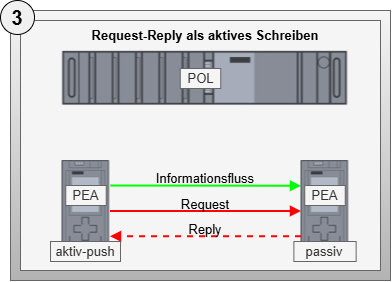

The diagram above was exported from draw.io. Its source (the exported page's mxGraphModel, read from the mxfile embedded in the PNG):
<mxGraphModel dx="2141" dy="506" grid="1" gridSize="10" guides="1" tooltips="1" connect="1" arrows="1" fold="1" page="1" pageScale="1" pageWidth="827" pageHeight="1169" math="0" shadow="0">
  <root>
    <mxCell id="0" />
    <mxCell id="1" parent="0" />
    <mxCell id="130" value="" style="rounded=0;whiteSpace=wrap;html=1;fontSize=12;fillColor=#f5f5f5;gradientColor=#b3b3b3;strokeColor=#666666;fontColor=#0A0A0A;fontStyle=1;verticalAlign=top;" parent="1" vertex="1">
      <mxGeometry x="-1630" y="410" width="380" height="270" as="geometry" />
    </mxCell>
    <mxCell id="131" value="" style="rounded=0;whiteSpace=wrap;html=1;fontSize=12;fillColor=#f5f5f5;gradientColor=none;strokeColor=#666666;fontColor=#333333;fontStyle=1;verticalAlign=bottom;perimeterSpacing=1;strokeWidth=1;" parent="1" vertex="1">
      <mxGeometry x="-1620" y="420" width="360" height="250" as="geometry" />
    </mxCell>
    <mxCell id="132" value="" style="shape=image;verticalLabelPosition=bottom;labelBackgroundColor=default;verticalAlign=top;aspect=fixed;imageAspect=0;image=data:image/png,(base64 omitted: 4248 chars);fontSize=13;" parent="1" vertex="1">
      <mxGeometry x="-1578.5" y="450" width="287" height="56" as="geometry" />
    </mxCell>
    <mxCell id="133" style="edgeStyle=none;html=1;exitX=1;exitY=0.5;exitDx=0;exitDy=0;entryX=0;entryY=0.5;entryDx=0;entryDy=0;strokeColor=#FF0000;endArrow=block;endFill=1;strokeWidth=2;fontSize=13;" parent="1" source="134" target="135" edge="1">
      <mxGeometry relative="1" as="geometry" />
    </mxCell>
    <mxCell id="134" value="" style="shape=image;verticalLabelPosition=bottom;labelBackgroundColor=default;verticalAlign=top;aspect=fixed;imageAspect=0;image=data:image/png,(base64 omitted: 2160 chars);fontSize=13;" parent="1" vertex="1">
      <mxGeometry x="-1578.5" y="560" width="48" height="101" as="geometry" />
    </mxCell>
    <mxCell id="135" value="" style="shape=image;verticalLabelPosition=bottom;labelBackgroundColor=default;verticalAlign=top;aspect=fixed;imageAspect=0;image=data:image/png,(base64 omitted: 2160 chars);fontSize=13;" parent="1" vertex="1">
      <mxGeometry x="-1339.5" y="560" width="48" height="101" as="geometry" />
    </mxCell>
    <mxCell id="136" value="&lt;b&gt;Request-Reply als aktives Schreiben&lt;/b&gt;" style="text;html=1;strokeColor=none;fillColor=none;align=center;verticalAlign=middle;whiteSpace=wrap;rounded=0;fontSize=13;" parent="1" vertex="1">
      <mxGeometry x="-1590" y="420" width="310" height="30" as="geometry" />
    </mxCell>
    <mxCell id="137" style="edgeStyle=none;html=1;entryX=0;entryY=0.25;entryDx=0;entryDy=0;strokeColor=#00FF00;endArrow=block;endFill=1;strokeWidth=2;fontSize=13;" parent="1" target="135" edge="1">
      <mxGeometry relative="1" as="geometry">
        <mxPoint x="-1530" y="585" as="sourcePoint" />
        <mxPoint x="-1544.392" y="516.2240000000002" as="targetPoint" />
      </mxGeometry>
    </mxCell>
    <mxCell id="138" style="edgeStyle=none;html=1;exitX=0;exitY=0.75;exitDx=0;exitDy=0;entryX=1;entryY=0.75;entryDx=0;entryDy=0;strokeColor=#FF0000;endArrow=block;endFill=1;strokeWidth=2;dashed=1;fontSize=13;" parent="1" source="135" target="134" edge="1">
      <mxGeometry relative="1" as="geometry">
        <mxPoint x="-1520.5" y="620.5" as="sourcePoint" />
        <mxPoint x="-1329.5" y="620.5" as="targetPoint" />
      </mxGeometry>
    </mxCell>
    <mxCell id="172" value="&lt;span&gt;Informationsfluss&lt;/span&gt;" style="text;html=1;strokeColor=none;fillColor=none;align=center;verticalAlign=middle;whiteSpace=wrap;rounded=0;fontStyle=0;fontSize=13;" parent="1" vertex="1">
      <mxGeometry x="-1490" y="563" width="110" height="30" as="geometry" />
    </mxCell>
    <mxCell id="180" value="&lt;span&gt;Request&lt;/span&gt;" style="text;html=1;strokeColor=none;fillColor=none;align=center;verticalAlign=middle;whiteSpace=wrap;rounded=0;fontStyle=0;fontSize=13;" parent="1" vertex="1">
      <mxGeometry x="-1465" y="588.5" width="60" height="30" as="geometry" />
    </mxCell>
    <mxCell id="181" value="&lt;span&gt;Reply&lt;/span&gt;" style="text;html=1;strokeColor=none;fillColor=none;align=center;verticalAlign=middle;whiteSpace=wrap;rounded=0;fontStyle=0;fontSize=13;" parent="1" vertex="1">
      <mxGeometry x="-1465" y="614" width="60" height="30" as="geometry" />
    </mxCell>
    <mxCell id="193" value="&lt;span&gt;PEA&lt;/span&gt;" style="text;html=1;strokeColor=#666666;fillColor=#f5f5f5;align=center;verticalAlign=middle;whiteSpace=wrap;rounded=0;fontStyle=0;fontColor=#333333;fontSize=13;" parent="1" vertex="1">
      <mxGeometry x="-1335.75" y="585" width="40.5" height="20" as="geometry" />
    </mxCell>
    <mxCell id="194" value="&lt;span&gt;PEA&lt;/span&gt;" style="text;html=1;strokeColor=#666666;fillColor=#f5f5f5;align=center;verticalAlign=middle;whiteSpace=wrap;rounded=0;fontStyle=0;fontColor=#333333;fontSize=13;" parent="1" vertex="1">
      <mxGeometry x="-1574.75" y="585" width="40.5" height="20" as="geometry" />
    </mxCell>
    <mxCell id="202" value="&lt;span&gt;POL&lt;/span&gt;" style="text;html=1;strokeColor=#666666;fillColor=#f5f5f5;align=center;verticalAlign=middle;whiteSpace=wrap;rounded=0;fontStyle=0;fontColor=#333333;fontSize=13;" parent="1" vertex="1">
      <mxGeometry x="-1460.25" y="468" width="40.5" height="20" as="geometry" />
    </mxCell>
    <mxCell id="211" value="3" style="ellipse;whiteSpace=wrap;html=1;aspect=fixed;fontSize=20;fillColor=#F0F0F0;fontStyle=1;spacing=0;" parent="1" vertex="1">
      <mxGeometry x="-1640" y="400" width="34" height="34" as="geometry" />
    </mxCell>
    <mxCell id="216" value="&lt;span&gt;aktiv-push&lt;/span&gt;" style="text;html=1;strokeColor=#666666;fillColor=#f5f5f5;align=center;verticalAlign=middle;whiteSpace=wrap;rounded=0;fontStyle=0;fontColor=#333333;fontSize=13;" parent="1" vertex="1">
      <mxGeometry x="-1590" y="641" width="70" height="20" as="geometry" />
    </mxCell>
    <mxCell id="217" value="&lt;span&gt;passiv&lt;/span&gt;" style="text;html=1;strokeColor=#666666;fillColor=#f5f5f5;align=center;verticalAlign=middle;whiteSpace=wrap;rounded=0;fontStyle=0;fontColor=#333333;fontSize=13;" parent="1" vertex="1">
      <mxGeometry x="-1346.62" y="641" width="62.25" height="20" as="geometry" />
    </mxCell>
  </root>
</mxGraphModel>